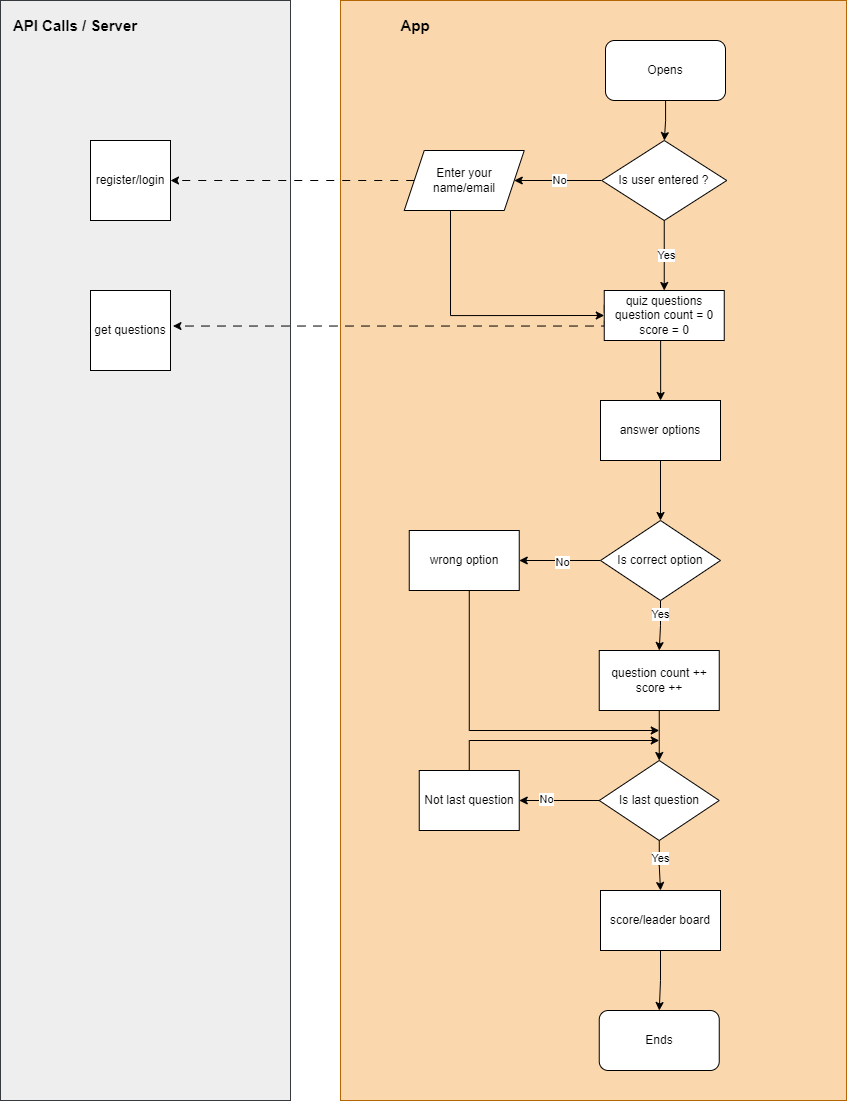

The diagram above was exported from draw.io. Its source (the exported page's mxGraphModel, read from the mxfile embedded in the PNG):
<mxGraphModel dx="2206" dy="1360" grid="1" gridSize="10" guides="1" tooltips="1" connect="1" arrows="1" fold="1" page="1" pageScale="1" pageWidth="850" pageHeight="1100" math="0" shadow="0">
  <root>
    <mxCell id="0" />
    <mxCell id="1" parent="0" />
    <mxCell id="Oj2rFbiSHgmjYQKhycOe-36" value="" style="rounded=0;whiteSpace=wrap;html=1;fillColor=#eeeeee;strokeColor=#36393d;" vertex="1" parent="1">
      <mxGeometry width="290" height="1100" as="geometry" />
    </mxCell>
    <mxCell id="Oj2rFbiSHgmjYQKhycOe-35" value="" style="rounded=0;whiteSpace=wrap;html=1;fillColor=#fad7ac;strokeColor=#b46504;" vertex="1" parent="1">
      <mxGeometry x="340" width="506" height="1100" as="geometry" />
    </mxCell>
    <mxCell id="Oj2rFbiSHgmjYQKhycOe-3" value="" style="edgeStyle=orthogonalEdgeStyle;rounded=0;orthogonalLoop=1;jettySize=auto;html=1;" edge="1" parent="1" source="Oj2rFbiSHgmjYQKhycOe-1" target="Oj2rFbiSHgmjYQKhycOe-2">
      <mxGeometry relative="1" as="geometry" />
    </mxCell>
    <mxCell id="Oj2rFbiSHgmjYQKhycOe-1" value="Opens" style="rounded=1;whiteSpace=wrap;html=1;" vertex="1" parent="1">
      <mxGeometry x="605" y="40" width="120" height="60" as="geometry" />
    </mxCell>
    <mxCell id="Oj2rFbiSHgmjYQKhycOe-73" value="" style="edgeStyle=orthogonalEdgeStyle;rounded=0;orthogonalLoop=1;jettySize=auto;html=1;" edge="1" parent="1" source="Oj2rFbiSHgmjYQKhycOe-2" target="Oj2rFbiSHgmjYQKhycOe-71">
      <mxGeometry relative="1" as="geometry" />
    </mxCell>
    <mxCell id="Oj2rFbiSHgmjYQKhycOe-74" value="No" style="edgeLabel;html=1;align=center;verticalAlign=middle;resizable=0;points=[];" vertex="1" connectable="0" parent="Oj2rFbiSHgmjYQKhycOe-73">
      <mxGeometry x="-0.0097" y="-1" relative="1" as="geometry">
        <mxPoint as="offset" />
      </mxGeometry>
    </mxCell>
    <mxCell id="Oj2rFbiSHgmjYQKhycOe-76" value="" style="edgeStyle=orthogonalEdgeStyle;rounded=0;orthogonalLoop=1;jettySize=auto;html=1;" edge="1" parent="1" source="Oj2rFbiSHgmjYQKhycOe-2" target="Oj2rFbiSHgmjYQKhycOe-75">
      <mxGeometry relative="1" as="geometry" />
    </mxCell>
    <mxCell id="Oj2rFbiSHgmjYQKhycOe-82" value="Yes" style="edgeLabel;html=1;align=center;verticalAlign=middle;resizable=0;points=[];" vertex="1" connectable="0" parent="Oj2rFbiSHgmjYQKhycOe-76">
      <mxGeometry x="-0.033" y="1" relative="1" as="geometry">
        <mxPoint as="offset" />
      </mxGeometry>
    </mxCell>
    <mxCell id="Oj2rFbiSHgmjYQKhycOe-2" value="Is user entered ?" style="rhombus;whiteSpace=wrap;html=1;" vertex="1" parent="1">
      <mxGeometry x="601.25" y="140" width="125" height="80" as="geometry" />
    </mxCell>
    <mxCell id="Oj2rFbiSHgmjYQKhycOe-25" style="edgeStyle=orthogonalEdgeStyle;rounded=0;orthogonalLoop=1;jettySize=auto;html=1;entryX=0.5;entryY=0;entryDx=0;entryDy=0;" edge="1" parent="1" target="Oj2rFbiSHgmjYQKhycOe-66">
      <mxGeometry relative="1" as="geometry">
        <mxPoint x="660.090909090909" y="300" as="sourcePoint" />
        <mxPoint x="660" y="350" as="targetPoint" />
        <Array as="points">
          <mxPoint x="660" y="390" />
        </Array>
      </mxGeometry>
    </mxCell>
    <mxCell id="Oj2rFbiSHgmjYQKhycOe-31" style="edgeStyle=orthogonalEdgeStyle;rounded=0;orthogonalLoop=1;jettySize=auto;html=1;dashed=1;dashPattern=8 8;exitX=0;exitY=0.5;exitDx=0;exitDy=0;" edge="1" parent="1">
      <mxGeometry relative="1" as="geometry">
        <mxPoint x="603.75" y="304.41999999999996" as="sourcePoint" />
        <mxPoint x="172.5" y="325.58" as="targetPoint" />
        <Array as="points">
          <mxPoint x="603.5" y="325.58" />
          <mxPoint x="172.5" y="325.58" />
        </Array>
      </mxGeometry>
    </mxCell>
    <mxCell id="Oj2rFbiSHgmjYQKhycOe-56" value="" style="edgeStyle=orthogonalEdgeStyle;rounded=0;orthogonalLoop=1;jettySize=auto;html=1;exitX=0.5;exitY=1;exitDx=0;exitDy=0;" edge="1" parent="1" source="Oj2rFbiSHgmjYQKhycOe-69" target="Oj2rFbiSHgmjYQKhycOe-55">
      <mxGeometry relative="1" as="geometry">
        <mxPoint x="658.75" y="730" as="sourcePoint" />
      </mxGeometry>
    </mxCell>
    <mxCell id="Oj2rFbiSHgmjYQKhycOe-40" style="edgeStyle=orthogonalEdgeStyle;rounded=0;orthogonalLoop=1;jettySize=auto;html=1;entryX=0;entryY=0.5;entryDx=0;entryDy=0;exitX=0.419;exitY=0.987;exitDx=0;exitDy=0;exitPerimeter=0;" edge="1" parent="1" source="Oj2rFbiSHgmjYQKhycOe-71" target="Oj2rFbiSHgmjYQKhycOe-75">
      <mxGeometry relative="1" as="geometry">
        <mxPoint x="485" y="200" as="sourcePoint" />
        <mxPoint x="600" y="310" as="targetPoint" />
        <Array as="points">
          <mxPoint x="450" y="209" />
          <mxPoint x="450" y="315" />
        </Array>
      </mxGeometry>
    </mxCell>
    <mxCell id="Oj2rFbiSHgmjYQKhycOe-44" style="edgeStyle=orthogonalEdgeStyle;rounded=0;orthogonalLoop=1;jettySize=auto;html=1;entryX=1;entryY=0.5;entryDx=0;entryDy=0;dashed=1;dashPattern=8 8;" edge="1" parent="1" source="Oj2rFbiSHgmjYQKhycOe-71" target="Oj2rFbiSHgmjYQKhycOe-37">
      <mxGeometry relative="1" as="geometry">
        <mxPoint x="470" y="170" as="sourcePoint" />
        <Array as="points">
          <mxPoint x="170" y="180" />
        </Array>
      </mxGeometry>
    </mxCell>
    <mxCell id="Oj2rFbiSHgmjYQKhycOe-30" value="get questions" style="whiteSpace=wrap;html=1;aspect=fixed;" vertex="1" parent="1">
      <mxGeometry x="90" y="290" width="80" height="80" as="geometry" />
    </mxCell>
    <mxCell id="Oj2rFbiSHgmjYQKhycOe-37" value="register/login" style="whiteSpace=wrap;html=1;aspect=fixed;" vertex="1" parent="1">
      <mxGeometry x="90" y="140" width="80" height="80" as="geometry" />
    </mxCell>
    <mxCell id="Oj2rFbiSHgmjYQKhycOe-45" value="&lt;b&gt;&lt;font style=&quot;font-size: 15px;&quot;&gt;API Calls / Server&lt;/font&gt;&lt;/b&gt;" style="text;html=1;strokeColor=none;fillColor=none;align=center;verticalAlign=middle;whiteSpace=wrap;rounded=0;" vertex="1" parent="1">
      <mxGeometry x="10" y="10" width="130" height="30" as="geometry" />
    </mxCell>
    <mxCell id="Oj2rFbiSHgmjYQKhycOe-46" value="&lt;b&gt;&lt;font style=&quot;font-size: 15px;&quot;&gt;App&lt;/font&gt;&lt;/b&gt;" style="text;html=1;strokeColor=none;fillColor=none;align=center;verticalAlign=middle;whiteSpace=wrap;rounded=0;" vertex="1" parent="1">
      <mxGeometry x="350" y="10" width="130" height="30" as="geometry" />
    </mxCell>
    <mxCell id="Oj2rFbiSHgmjYQKhycOe-51" value="" style="edgeStyle=orthogonalEdgeStyle;rounded=0;orthogonalLoop=1;jettySize=auto;html=1;" edge="1" parent="1" source="Oj2rFbiSHgmjYQKhycOe-48" target="Oj2rFbiSHgmjYQKhycOe-50">
      <mxGeometry relative="1" as="geometry" />
    </mxCell>
    <mxCell id="Oj2rFbiSHgmjYQKhycOe-53" value="No" style="edgeLabel;html=1;align=center;verticalAlign=middle;resizable=0;points=[];" vertex="1" connectable="0" parent="Oj2rFbiSHgmjYQKhycOe-51">
      <mxGeometry x="-0.0423" y="1" relative="1" as="geometry">
        <mxPoint as="offset" />
      </mxGeometry>
    </mxCell>
    <mxCell id="Oj2rFbiSHgmjYQKhycOe-52" value="" style="edgeStyle=orthogonalEdgeStyle;rounded=0;orthogonalLoop=1;jettySize=auto;html=1;" edge="1" parent="1" source="Oj2rFbiSHgmjYQKhycOe-48">
      <mxGeometry relative="1" as="geometry">
        <mxPoint x="658.75" y="650" as="targetPoint" />
      </mxGeometry>
    </mxCell>
    <mxCell id="Oj2rFbiSHgmjYQKhycOe-65" value="Yes" style="edgeLabel;html=1;align=center;verticalAlign=middle;resizable=0;points=[];" vertex="1" connectable="0" parent="Oj2rFbiSHgmjYQKhycOe-52">
      <mxGeometry x="-0.4769" y="-1" relative="1" as="geometry">
        <mxPoint y="-1" as="offset" />
      </mxGeometry>
    </mxCell>
    <mxCell id="Oj2rFbiSHgmjYQKhycOe-48" value="Is correct option" style="rhombus;whiteSpace=wrap;html=1;" vertex="1" parent="1">
      <mxGeometry x="600" y="520" width="120" height="80" as="geometry" />
    </mxCell>
    <mxCell id="Oj2rFbiSHgmjYQKhycOe-78" style="edgeStyle=orthogonalEdgeStyle;rounded=0;orthogonalLoop=1;jettySize=auto;html=1;" edge="1" parent="1" source="Oj2rFbiSHgmjYQKhycOe-50">
      <mxGeometry relative="1" as="geometry">
        <mxPoint x="658.75" y="730" as="targetPoint" />
        <Array as="points">
          <mxPoint x="468.75" y="730" />
        </Array>
      </mxGeometry>
    </mxCell>
    <mxCell id="Oj2rFbiSHgmjYQKhycOe-50" value="wrong option" style="whiteSpace=wrap;html=1;" vertex="1" parent="1">
      <mxGeometry x="408.75" y="530" width="110" height="60" as="geometry" />
    </mxCell>
    <mxCell id="Oj2rFbiSHgmjYQKhycOe-58" value="" style="edgeStyle=orthogonalEdgeStyle;rounded=0;orthogonalLoop=1;jettySize=auto;html=1;" edge="1" parent="1" source="Oj2rFbiSHgmjYQKhycOe-55" target="Oj2rFbiSHgmjYQKhycOe-57">
      <mxGeometry relative="1" as="geometry" />
    </mxCell>
    <mxCell id="Oj2rFbiSHgmjYQKhycOe-60" value="No" style="edgeLabel;html=1;align=center;verticalAlign=middle;resizable=0;points=[];" vertex="1" connectable="0" parent="Oj2rFbiSHgmjYQKhycOe-58">
      <mxGeometry x="0.3423" y="-2" relative="1" as="geometry">
        <mxPoint as="offset" />
      </mxGeometry>
    </mxCell>
    <mxCell id="Oj2rFbiSHgmjYQKhycOe-63" value="" style="edgeStyle=orthogonalEdgeStyle;rounded=0;orthogonalLoop=1;jettySize=auto;html=1;" edge="1" parent="1" source="Oj2rFbiSHgmjYQKhycOe-55" target="Oj2rFbiSHgmjYQKhycOe-62">
      <mxGeometry relative="1" as="geometry" />
    </mxCell>
    <mxCell id="Oj2rFbiSHgmjYQKhycOe-64" value="Yes" style="edgeLabel;html=1;align=center;verticalAlign=middle;resizable=0;points=[];" vertex="1" connectable="0" parent="Oj2rFbiSHgmjYQKhycOe-63">
      <mxGeometry x="-0.3284" relative="1" as="geometry">
        <mxPoint as="offset" />
      </mxGeometry>
    </mxCell>
    <mxCell id="Oj2rFbiSHgmjYQKhycOe-55" value="Is last question" style="rhombus;whiteSpace=wrap;html=1;" vertex="1" parent="1">
      <mxGeometry x="598.75" y="760" width="120" height="80" as="geometry" />
    </mxCell>
    <mxCell id="Oj2rFbiSHgmjYQKhycOe-59" style="edgeStyle=orthogonalEdgeStyle;rounded=0;orthogonalLoop=1;jettySize=auto;html=1;" edge="1" parent="1">
      <mxGeometry relative="1" as="geometry">
        <mxPoint x="658.75" y="740" as="targetPoint" />
        <mxPoint x="468.75" y="780" as="sourcePoint" />
        <Array as="points">
          <mxPoint x="468.75" y="740" />
        </Array>
      </mxGeometry>
    </mxCell>
    <mxCell id="Oj2rFbiSHgmjYQKhycOe-57" value="Not last question" style="whiteSpace=wrap;html=1;" vertex="1" parent="1">
      <mxGeometry x="418.75" y="770" width="100" height="60" as="geometry" />
    </mxCell>
    <mxCell id="Oj2rFbiSHgmjYQKhycOe-81" value="" style="edgeStyle=orthogonalEdgeStyle;rounded=0;orthogonalLoop=1;jettySize=auto;html=1;" edge="1" parent="1" source="Oj2rFbiSHgmjYQKhycOe-62" target="Oj2rFbiSHgmjYQKhycOe-79">
      <mxGeometry relative="1" as="geometry" />
    </mxCell>
    <mxCell id="Oj2rFbiSHgmjYQKhycOe-62" value="score/leader board" style="whiteSpace=wrap;html=1;" vertex="1" parent="1">
      <mxGeometry x="600" y="890" width="120" height="60" as="geometry" />
    </mxCell>
    <mxCell id="Oj2rFbiSHgmjYQKhycOe-80" value="" style="edgeStyle=orthogonalEdgeStyle;rounded=0;orthogonalLoop=1;jettySize=auto;html=1;" edge="1" parent="1" source="Oj2rFbiSHgmjYQKhycOe-66" target="Oj2rFbiSHgmjYQKhycOe-48">
      <mxGeometry relative="1" as="geometry" />
    </mxCell>
    <mxCell id="Oj2rFbiSHgmjYQKhycOe-66" value="answer options" style="rounded=0;whiteSpace=wrap;html=1;" vertex="1" parent="1">
      <mxGeometry x="600" y="400" width="120" height="60" as="geometry" />
    </mxCell>
    <mxCell id="Oj2rFbiSHgmjYQKhycOe-69" value="question count ++&lt;br&gt;score ++" style="whiteSpace=wrap;html=1;" vertex="1" parent="1">
      <mxGeometry x="598.75" y="650" width="120" height="60" as="geometry" />
    </mxCell>
    <mxCell id="Oj2rFbiSHgmjYQKhycOe-75" value="quiz questions&lt;br&gt;question count = 0&lt;br&gt;score = 0" style="whiteSpace=wrap;html=1;" vertex="1" parent="1">
      <mxGeometry x="603.75" y="290" width="120" height="50" as="geometry" />
    </mxCell>
    <mxCell id="Oj2rFbiSHgmjYQKhycOe-79" value="Ends" style="rounded=1;whiteSpace=wrap;html=1;" vertex="1" parent="1">
      <mxGeometry x="598.75" y="1010" width="120" height="60" as="geometry" />
    </mxCell>
    <mxCell id="Oj2rFbiSHgmjYQKhycOe-85" value="" style="edgeStyle=orthogonalEdgeStyle;rounded=0;orthogonalLoop=1;jettySize=auto;html=1;entryX=1;entryY=0.5;entryDx=0;entryDy=0;dashed=1;dashPattern=8 8;" edge="1" parent="1" target="Oj2rFbiSHgmjYQKhycOe-71">
      <mxGeometry relative="1" as="geometry">
        <mxPoint x="470" y="170" as="sourcePoint" />
        <mxPoint x="170" y="180" as="targetPoint" />
        <Array as="points">
          <mxPoint x="470" y="180" />
        </Array>
      </mxGeometry>
    </mxCell>
    <mxCell id="Oj2rFbiSHgmjYQKhycOe-71" value="Enter your name/email" style="shape=parallelogram;perimeter=parallelogramPerimeter;whiteSpace=wrap;html=1;fixedSize=1;" vertex="1" parent="1">
      <mxGeometry x="403.75" y="150" width="120" height="60" as="geometry" />
    </mxCell>
  </root>
</mxGraphModel>